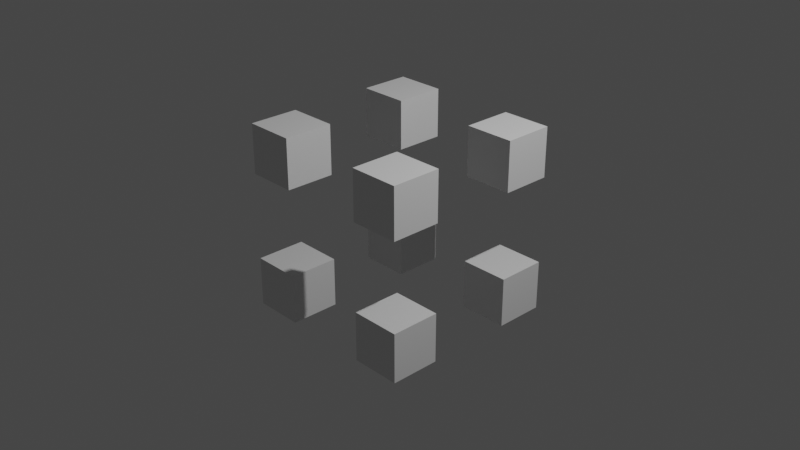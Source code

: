 # Source: 09.blend  (saved by Blender 2.83.20; exported with 4.5.12 LTS)
import bpy
from mathutils import Matrix  # noqa: F401  (used for matrix-valued properties, if any)

bpy.ops.wm.read_factory_settings(use_empty=True)
scene = bpy.context.scene
scene.name = 'Scene'

# ---- collections
col_collection = bpy.data.collections.new('Collection'); scene.collection.children.link(col_collection)

# ---- materials (node trees are filled in below, after node groups)
mat_material = bpy.data.materials.new('Material')
mat_material.alpha_threshold = 0.0
mat_material.use_transparent_shadow = False
mat_material.line_color = (0.0, 0.0, 0.0, 1.0)

# ---- material node trees
mat_material.use_nodes = True; mat_material.node_tree.nodes.clear()
_N = mat_material.node_tree.nodes; _L = mat_material.node_tree.links
n0 = _N.new('ShaderNodeOutputMaterial'); n0.name = 'Material Output'; n0.location = (300, 300)
n1 = _N.new('ShaderNodeBsdfPrincipled'); n1.name = 'Principled BSDF'; n1.location = (10, 300)
n1.distribution = 'GGX'
n1.subsurface_method = 'BURLEY'
n1.inputs[2].default_value = 0.4
n1.inputs[3].default_value = 1.45
n1.inputs[27].default_value = (0.0, 0.0, 0.0, 1.0)
n1.inputs[28].default_value = 1.0
_L.new(n1.outputs[0], n0.inputs[0])
n0.is_active_output = True

# ---- world
world_world = bpy.data.worlds.new('World'); scene.world = world_world
world_world.use_nodes = True; world_world.node_tree.nodes.clear()
_N = world_world.node_tree.nodes; _L = world_world.node_tree.links
n0 = _N.new('ShaderNodeOutputWorld'); n0.name = 'World Output'; n0.location = (300, 300)
n1 = _N.new('ShaderNodeBackground'); n1.name = 'Background'; n1.location = (10, 300)
n1.inputs[0].default_value = (0.05088, 0.05088, 0.05088, 1.0)
_L.new(n1.outputs[0], n0.inputs[0])
n0.is_active_output = True
world_world.color = (0.05088, 0.05088, 0.05088)
world_world.use_sun_shadow = False
world_world.sun_shadow_jitter_overblur = 0.0

# ---- cameras
cam_camera = bpy.data.cameras.new('Camera')
cam_camera.clip_end = 100.0
cam_camera.ortho_scale = 7.314

# ---- lights
light_light = bpy.data.lights.new('Light', 'POINT')
light_light.transmission_factor = 0.0
light_light.energy = 1000.0
light_light.shadow_soft_size = 0.1
light_light.shadow_maximum_resolution = 0.006
light_light.use_absolute_resolution = True

# ---- meshes
me_cube = bpy.data.meshes.new('Cube')
me_cube.from_pydata([(1.016, 1.016, -0.4764), (1.016, 1.016, -1.016), (1.016, 0.4764, -0.4764), (1.016, 0.4764, -1.016), (0.4764, 1.016, -0.4764), (0.4764, 1.016, -1.016), (0.4764, 0.4764, -0.4764), (0.4764, 0.4764, -1.016), (-0.4764, 1.016, -0.4764), (-0.4764, 1.016, -1.016), (-0.4764, 0.4764, -0.4764), (-0.4764, 0.4764, -1.016), (-1.016, 1.016, -0.4764), (-1.016, 1.016, -1.016), (-1.016, 0.4764, -0.4764), (-1.016, 0.4764, -1.016), (-0.4764, -0.4764, -0.4764), (-0.4764, -0.4764, -1.016), (-0.4764, -1.016, -0.4764), (-0.4764, -1.016, -1.016), (-1.016, -0.4764, -0.4764), (-1.016, -0.4764, -1.016), (-1.016, -1.016, -0.4764), (-1.016, -1.016, -1.016), (1.016, -0.4764, -0.4764), (1.016, -0.4764, -1.016), (1.016, -1.016, -0.4764), (1.016, -1.016, -1.016), (0.4764, -0.4764, -0.4764), (0.4764, -0.4764, -1.016), (0.4764, -1.016, -0.4764), (0.4764, -1.016, -1.016), (1.016, 1.016, 1.016), (1.016, 1.016, 0.4764), (1.016, 0.4764, 1.016), (1.016, 0.4764, 0.4764), (0.4764, 1.016, 1.016), (0.4764, 1.016, 0.4764), (0.4764, 0.4764, 1.016), (0.4764, 0.4764, 0.4764), (-0.4764, 1.016, 1.016), (-0.4764, 1.016, 0.4764), (-0.4764, 0.4764, 1.016), (-0.4764, 0.4764, 0.4764), (-1.016, 1.016, 1.016), (-1.016, 1.016, 0.4764), (-1.016, 0.4764, 1.016), (-1.016, 0.4764, 0.4764), (-0.4764, -0.4764, 1.016), (-0.4764, -0.4764, 0.4764), (-0.4764, -1.016, 1.016), (-0.4764, -1.016, 0.4764), (-1.016, -0.4764, 1.016), (-1.016, -0.4764, 0.4764), (-1.016, -1.016, 1.016), (-1.016, -1.016, 0.4764), (1.016, -0.4764, 1.016), (1.016, -0.4764, 0.4764), (1.016, -1.016, 1.016), (1.016, -1.016, 0.4764), (0.4764, -0.4764, 1.016), (0.4764, -0.4764, 0.4764), (0.4764, -1.016, 1.016), (0.4764, -1.016, 0.4764)], [], [(0, 4, 6, 2), (3, 2, 6, 7), (7, 6, 4, 5), (5, 1, 3, 7), (1, 0, 2, 3), (5, 4, 0, 1), (8, 12, 14, 10), (11, 10, 14, 15), (15, 14, 12, 13), (13, 9, 11, 15), (9, 8, 10, 11), (13, 12, 8, 9), (16, 20, 22, 18), (19, 18, 22, 23), (23, 22, 20, 21), (21, 17, 19, 23), (17, 16, 18, 19), (21, 20, 16, 17), (24, 28, 30, 26), (27, 26, 30, 31), (31, 30, 28, 29), (29, 25, 27, 31), (25, 24, 26, 27), (29, 28, 24, 25), (32, 36, 38, 34), (35, 34, 38, 39), (39, 38, 36, 37), (37, 33, 35, 39), (33, 32, 34, 35), (37, 36, 32, 33), (40, 44, 46, 42), (43, 42, 46, 47), (47, 46, 44, 45), (45, 41, 43, 47), (41, 40, 42, 43), (45, 44, 40, 41), (48, 52, 54, 50), (51, 50, 54, 55), (55, 54, 52, 53), (53, 49, 51, 55), (49, 48, 50, 51), (53, 52, 48, 49), (56, 60, 62, 58), (59, 58, 62, 63), (63, 62, 60, 61), (61, 57, 59, 63), (57, 56, 58, 59), (61, 60, 56, 57)])
_uv = me_cube.uv_layers.new(name='UVMap')
_uv.uv.foreach_set('vector', [0.625, 0.5, 0.875, 0.5, 0.875, 0.75, 0.625, 0.75, 0.375, 0.75, 0.625, 0.75, 0.625, 1.0, 0.375, 1.0, 0.375, 0.0, 0.625, 0.0, 0.625, 0.25, 0.375, 0.25, 0.125, 0.5, 0.375, 0.5, 0.375, 0.75, 0.125, 0.75, 0.375, 0.5, 0.625, 0.5, 0.625, 0.75, 0.375, 0.75, 0.375, 0.25, 0.625, 0.25, 0.625, 0.5, 0.375, 0.5, 0.625, 0.5, 0.875, 0.5, 0.875, 0.75, 0.625, 0.75, 0.375, 0.75, 0.625, 0.75, 0.625, 1.0, 0.375, 1.0, 0.375, 0.0, 0.625, 0.0, 0.625, 0.25, 0.375, 0.25, 0.125, 0.5, 0.375, 0.5, 0.375, 0.75, 0.125, 0.75, 0.375, 0.5, 0.625, 0.5, 0.625, 0.75, 0.375, 0.75, 0.375, 0.25, 0.625, 0.25, 0.625, 0.5, 0.375, 0.5, 0.625, 0.5, 0.875, 0.5, 0.875, 0.75, 0.625, 0.75, 0.375, 0.75, 0.625, 0.75, 0.625, 1.0, 0.375, 1.0, 0.375, 0.0, 0.625, 0.0, 0.625, 0.25, 0.375, 0.25, 0.125, 0.5, 0.375, 0.5, 0.375, 0.75, 0.125, 0.75, 0.375, 0.5, 0.625, 0.5, 0.625, 0.75, 0.375, 0.75, 0.375, 0.25, 0.625, 0.25, 0.625, 0.5, 0.375, 0.5, 0.625, 0.5, 0.875, 0.5, 0.875, 0.75, 0.625, 0.75, 0.375, 0.75, 0.625, 0.75, 0.625, 1.0, 0.375, 1.0, 0.375, 0.0, 0.625, 0.0, 0.625, 0.25, 0.375, 0.25, 0.125, 0.5, 0.375, 0.5, 0.375, 0.75, 0.125, 0.75, 0.375, 0.5, 0.625, 0.5, 0.625, 0.75, 0.375, 0.75, 0.375, 0.25, 0.625, 0.25, 0.625, 0.5, 0.375, 0.5, 0.625, 0.5, 0.875, 0.5, 0.875, 0.75, 0.625, 0.75, 0.375, 0.75, 0.625, 0.75, 0.625, 1.0, 0.375, 1.0, 0.375, 0.0, 0.625, 0.0, 0.625, 0.25, 0.375, 0.25, 0.125, 0.5, 0.375, 0.5, 0.375, 0.75, 0.125, 0.75, 0.375, 0.5, 0.625, 0.5, 0.625, 0.75, 0.375, 0.75, 0.375, 0.25, 0.625, 0.25, 0.625, 0.5, 0.375, 0.5, 0.625, 0.5, 0.875, 0.5, 0.875, 0.75, 0.625, 0.75, 0.375, 0.75, 0.625, 0.75, 0.625, 1.0, 0.375, 1.0, 0.375, 0.0, 0.625, 0.0, 0.625, 0.25, 0.375, 0.25, 0.125, 0.5, 0.375, 0.5, 0.375, 0.75, 0.125, 0.75, 0.375, 0.5, 0.625, 0.5, 0.625, 0.75, 0.375, 0.75, 0.375, 0.25, 0.625, 0.25, 0.625, 0.5, 0.375, 0.5, 0.625, 0.5, 0.875, 0.5, 0.875, 0.75, 0.625, 0.75, 0.375, 0.75, 0.625, 0.75, 0.625, 1.0, 0.375, 1.0, 0.375, 0.0, 0.625, 0.0, 0.625, 0.25, 0.375, 0.25, 0.125, 0.5, 0.375, 0.5, 0.375, 0.75, 0.125, 0.75, 0.375, 0.5, 0.625, 0.5, 0.625, 0.75, 0.375, 0.75, 0.375, 0.25, 0.625, 0.25, 0.625, 0.5, 0.375, 0.5, 0.625, 0.5, 0.875, 0.5, 0.875, 0.75, 0.625, 0.75, 0.375, 0.75, 0.625, 0.75, 0.625, 1.0, 0.375, 1.0, 0.375, 0.0, 0.625, 0.0, 0.625, 0.25, 0.375, 0.25, 0.125, 0.5, 0.375, 0.5, 0.375, 0.75, 0.125, 0.75, 0.375, 0.5, 0.625, 0.5, 0.625, 0.75, 0.375, 0.75, 0.375, 0.25, 0.625, 0.25, 0.625, 0.5, 0.375, 0.5])
me_cube.materials.append(mat_material)
me_cube.use_remesh_preserve_volume = False
me_cube.use_remesh_preserve_attributes = False
me_cube.use_mirror_vertex_groups = False
me_cube.update()

# ---- objects
ob_cube = bpy.data.objects.new('Cube', me_cube)
ob_light = bpy.data.objects.new('Light', light_light)
ob_camera = bpy.data.objects.new('Camera', cam_camera)

# ---- transforms, parenting, visibility, modifiers, constraints
ob_cube.location = (0.0, 0.0, 0.0)
ob_cube.lock_rotations_4d = False
ob_cube.empty_display_type = 'ARROWS'
ob_cube.lineart.crease_threshold = 0.0
ob_light.location = (4.076, 1.005, 5.904)
ob_light.rotation_euler = (0.6503, 0.05522, 1.866)
ob_light.lock_rotations_4d = False
ob_light.empty_display_type = 'ARROWS'
ob_light.color = (0.0, 0.0, 0.0, 0.0)
ob_light.lineart.crease_threshold = 0.0
ob_camera.location = (7.359, -6.926, 4.958)
ob_camera.rotation_euler = (1.109, 0.0, 0.8149)
ob_camera.lock_rotations_4d = False
ob_camera.empty_display_type = 'ARROWS'
ob_camera.color = (0.0, 0.0, 0.0, 0.0)
ob_camera.display_type = 'WIRE'
ob_camera.lineart.crease_threshold = 0.0

# ---- collection membership
col_collection.objects.link(ob_cube)
col_collection.objects.link(ob_light)
col_collection.objects.link(ob_camera)

# ---- scene / render settings (as saved in the file)
scene.camera = ob_camera
scene.frame_start = 1; scene.frame_end = 250; scene.frame_set(1)
scene.render.engine = 'BLENDER_EEVEE_NEXT'
scene.cycles.use_denoising = False
scene.cycles.samples = 128
scene.cycles.sampling_pattern = 'TABULATED_SOBOL'
scene.cycles.use_adaptive_sampling = False
scene.cycles.use_light_tree = False
scene.view_settings.view_transform = 'Filmic'
bpy.context.view_layer.update()
